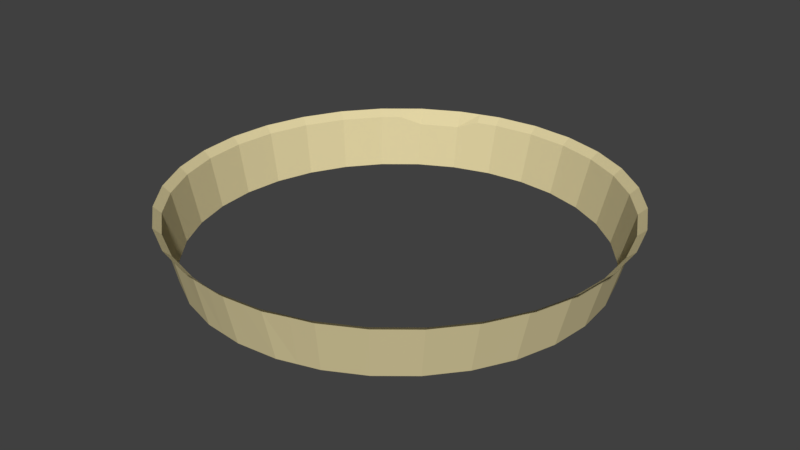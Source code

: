 # Source: citywalls.blend  (saved by Blender 2.78.0; exported with 4.5.12 LTS)
import bpy
from mathutils import Matrix  # noqa: F401  (used for matrix-valued properties, if any)

bpy.ops.wm.read_factory_settings(use_empty=True)
scene = bpy.context.scene
scene.name = 'Scene'

# ---- collections
col_collection_1 = bpy.data.collections.new('Collection 1'); scene.collection.children.link(col_collection_1)

# ---- materials (node trees are filled in below, after node groups)
mat_material = bpy.data.materials.new('Material')
mat_material.alpha_threshold = 0.0
mat_material.use_transparent_shadow = False
mat_material.preview_render_type = 'CUBE'
mat_material.diffuse_color = (0.7484, 0.6519, 0.3663, 1.0)
mat_material.specular_color = (0.9114, 0.8588, 0.4798)
mat_material.roughness = 0.5

# ---- material node trees

# ---- world
world_world = bpy.data.worlds.new('World'); scene.world = world_world
world_world.color = (0.05088, 0.05088, 0.05088)
world_world.use_sun_shadow = False
world_world.sun_shadow_jitter_overblur = 0.0
world_world.cycles.sampling_method = 'MANUAL'

# ---- meshes
me_cylinder = bpy.data.meshes.new('Cylinder')
me_cylinder.from_pydata([(0.1131, 1.048, -1.703), (0.3158, 1.008, -1.703), (0.5068, 0.9286, -1.703), (0.6787, 0.8138, -1.703), (0.8249, 0.6676, -1.703), (0.9397, 0.4957, -1.703), (1.019, 0.3048, -1.703), (1.059, 0.102, -1.703), (1.059, -0.1047, -1.703), (1.019, -0.3075, -1.703), (0.9397, -0.4985, -1.703), (0.8249, -0.6703, -1.703), (0.6787, -0.8165, -1.703), (0.5068, -0.9314, -1.703), (0.3158, -1.01, -1.703), (0.09833, -1.051, -1.662), (-0.09676, -1.051, -1.662), (-0.2964, -1.01, -1.703), (-0.4874, -0.9314, -1.703), (-0.6593, -0.8165, -1.703), (-0.8054, -0.6703, -1.703), (-0.9203, -0.4985, -1.703), (-0.9994, -0.3075, -1.703), (-1.04, -0.1047, -1.703), (-1.04, 0.102, -1.703), (-0.9994, 0.3048, -1.703), (-0.9203, 0.4957, -1.703), (-0.8054, 0.6676, -1.703), (-0.6593, 0.8138, -1.703), (-0.4838, 0.9216, -1.451), (-0.2964, 1.008, -1.703), (-0.09363, 1.048, -1.703), (-0.197, 1.038, -1.703), (0.0, 1.0, 0.0), (0.1951, 0.9808, 0.0), (-0.3973, 0.9678, -1.451), (0.3827, 0.9239, 0.0), (-0.5702, 0.8754, -1.451), (0.5556, 0.8315, 0.0), (-0.7395, 0.7479, -1.703), (0.7071, 0.7071, 0.0), (-0.8713, 0.5873, -1.703), (0.8315, 0.5556, 0.0), (-0.9692, 0.4041, -1.703), (0.9239, 0.3827, 0.0), (-1.03, 0.2054, -1.703), (0.9808, 0.1951, 0.0), (-1.05, -0.001362, -1.703), (1.0, 7.55e-08, 0.0), (-1.03, -0.2081, -1.703), (0.9808, -0.1951, 0.0), (-0.9692, -0.4069, -1.703), (0.9239, -0.3827, 0.0), (-0.8713, -0.5901, -1.703), (0.8315, -0.5556, 0.0), (-0.7395, -0.7506, -1.703), (0.7071, -0.7071, 0.0), (-0.579, -0.8824, -1.703), (0.5556, -0.8315, 0.0), (-0.3958, -0.9803, -1.703), (0.3827, -0.9239, 0.0), (-0.197, -1.041, -1.703), (0.1951, -0.9808, 0.0), (0.0007803, -1.06, -1.662), (-3.258e-07, -1.0, 0.0), (0.1959, -1.041, -1.662), (-0.1951, -0.9808, 0.0), (0.4152, -0.9803, -1.703), (-0.3827, -0.9239, 0.0), (0.5984, -0.8824, -1.703), (-0.5556, -0.8315, 0.0), (0.759, -0.7506, -1.703), (-0.7071, -0.7071, 0.0), (0.8908, -0.5901, -1.703), (-0.8315, -0.5556, 0.0), (0.9887, -0.4069, -1.703), (-0.9239, -0.3827, 0.0), (1.049, -0.2081, -1.703), (-0.9808, -0.1951, 0.0), (1.069, -0.001363, -1.703), (-1.0, 9.656e-07, 0.0), (1.049, 0.2054, -1.703), (-0.9808, 0.1951, 0.0), (0.9887, 0.4041, -1.703), (-0.9239, 0.3827, 0.0), (0.8908, 0.5873, -1.703), (-0.8315, 0.5556, 0.0), (0.759, 0.7479, -1.703), (-0.7071, 0.7071, 0.0), (0.5984, 0.8797, -1.703), (-0.5556, 0.8315, 0.0), (0.4152, 0.9776, -1.703), (-0.3827, 0.9239, 0.0), (0.2165, 1.038, -1.703), (-0.1951, 0.9808, 0.0), (0.009728, 1.058, -1.703), (-0.09754, 0.9904, 0.0), (-0.2889, 0.9523, 0.0), (-0.4691, 0.8777, 0.0), (-0.6313, 0.7693, 0.0), (-0.7693, 0.6313, 0.0), (-0.8777, 0.4691, 0.0), (-0.9523, 0.2889, 0.0), (-0.9904, 0.09755, 0.0), (-0.9904, -0.09754, 0.0), (-0.9523, -0.2889, 0.0), (-0.8777, -0.4691, 0.0), (-0.7693, -0.6313, 0.0), (-0.6313, -0.7693, 0.0), (-0.4691, -0.8777, 0.0), (-0.2889, -0.9523, 0.0), (-0.09755, -0.9904, 0.0), (0.09754, -0.9904, 0.0), (0.2889, -0.9523, 0.0), (0.4691, -0.8777, 0.0), (0.6313, -0.7693, 0.0), (0.7693, -0.6313, 0.0), (0.8777, -0.4691, 0.0), (0.9523, -0.2889, 0.0), (0.9904, -0.09755, 0.0), (0.9904, 0.09755, 0.0), (0.9523, 0.2889, 0.0), (0.8777, 0.4691, 0.0), (0.7693, 0.6313, 0.0), (0.6313, 0.7693, 0.0), (0.4691, 0.8777, 0.0), (0.2889, 0.9523, 0.0), (0.09755, 0.9904, 0.0), (0.1181, 1.087, -1.93), (0.3282, 1.046, -1.93), (0.5261, 0.9636, -1.93), (0.7042, 0.8446, -1.93), (0.8556, 0.6931, -1.93), (0.9747, 0.515, -1.93), (1.057, 0.3171, -1.93), (1.098, 0.107, -1.93), (1.098, -0.1072, -1.93), (1.057, -0.3173, -1.93), (0.9747, -0.5152, -1.93), (0.8556, -0.6933, -1.93), (0.7042, -0.8448, -1.93), (0.5261, -0.9638, -1.93), (0.3282, -1.046, -1.93), (0.1181, -1.088, -1.93), (-0.09615, -1.088, -1.93), (-0.3062, -1.046, -1.93), (-0.5042, -0.9638, -1.93), (-0.6823, -0.8448, -1.93), (-0.8337, -0.6933, -1.93), (-0.9527, -0.5152, -1.93), (-1.035, -0.3173, -1.93), (-1.077, -0.1072, -1.93), (-1.077, 0.107, -1.93), (-1.035, 0.3171, -1.93), (-0.9527, 0.515, -1.93), (-0.8337, 0.6931, -1.93), (-0.6823, 0.8446, -1.93), (-0.5042, 0.9636, -1.93), (-0.3062, 1.046, -1.93), (-0.09615, 1.087, -1.93), (-0.2033, 1.077, -1.93), (-0.4092, 1.014, -1.93), (-0.5991, 0.9128, -1.93), (-0.7655, 0.7763, -1.93), (-0.902, 0.6099, -1.93), (-1.003, 0.4201, -1.93), (-1.066, 0.2141, -1.93), (-1.087, -0.0001257, -1.93), (-1.066, -0.2143, -1.93), (-1.003, -0.4203, -1.93), (-0.902, -0.6102, -1.93), (-0.7655, -0.7765, -1.93), (-0.5991, -0.9131, -1.93), (-0.4092, -1.015, -1.93), (-0.2033, -1.077, -1.93), (0.01095, -1.098, -1.93), (0.2252, -1.077, -1.93), (0.4311, -1.015, -1.93), (0.621, -0.9131, -1.93), (0.7874, -0.7765, -1.93), (0.9239, -0.6102, -1.93), (1.025, -0.4203, -1.93), (1.088, -0.2143, -1.93), (1.109, -0.0001267, -1.93), (1.088, 0.2141, -1.93), (1.025, 0.4201, -1.93), (0.9239, 0.6099, -1.93), (0.7874, 0.7763, -1.93), (0.621, 0.9128, -1.93), (0.4311, 1.014, -1.93), (0.2252, 1.077, -1.93), (0.01095, 1.098, -1.93)], [], [(117, 54, 73, 10), (66, 110, 17, 61), (97, 94, 32, 30), (123, 42, 85, 4), (54, 116, 11, 73), (116, 56, 71, 11), (68, 109, 18, 59), (96, 33, 95, 31), (122, 44, 83, 5), (56, 115, 12, 71), (115, 58, 69, 12), (44, 121, 6, 83), (121, 46, 81, 6), (58, 114, 13, 69), (101, 86, 41, 26), (127, 34, 93, 0), (46, 120, 7, 81), (120, 48, 79, 7), (60, 113, 14, 67), (100, 88, 39, 27), (126, 36, 91, 1), (48, 119, 8, 79), (119, 50, 77, 8), (62, 112, 15, 65), (99, 90, 37, 28), (125, 38, 89, 2), (50, 118, 9, 77), (118, 52, 75, 9), (64, 111, 16, 63), (98, 92, 35, 29), (78, 104, 23, 49), (124, 40, 87, 3), (52, 117, 10, 75), (111, 66, 61, 16), (38, 124, 3, 89), (90, 98, 29, 37), (105, 78, 49, 22), (76, 105, 22, 51), (112, 64, 63, 15), (36, 125, 2, 91), (88, 99, 28, 39), (106, 76, 51, 21), (74, 106, 21, 53), (113, 62, 65, 14), (34, 126, 1, 93), (86, 100, 27, 41), (107, 74, 53, 20), (72, 107, 20, 55), (114, 60, 67, 13), (33, 127, 0, 95), (84, 101, 26, 43), (108, 72, 55, 19), (70, 108, 19, 57), (102, 84, 43, 25), (82, 102, 25, 45), (109, 70, 57, 18), (42, 122, 5, 85), (94, 96, 31, 32), (103, 82, 45, 24), (80, 103, 24, 47), (110, 68, 59, 17), (40, 123, 4, 87), (92, 97, 30, 35), (104, 80, 47, 23), (49, 23, 151, 168), (18, 57, 172, 146), (31, 95, 191, 159), (41, 27, 155, 164), (95, 0, 128, 191), (22, 49, 168, 150), (0, 93, 190, 128), (59, 18, 146, 173), (32, 31, 159, 160), (1, 91, 189, 129), (93, 1, 129, 190), (26, 41, 164, 154), (91, 2, 130, 189), (51, 22, 150, 169), (2, 89, 188, 130), (89, 3, 131, 188), (17, 59, 173, 145), (87, 4, 132, 187), (30, 32, 160, 158), (3, 87, 187, 131), (5, 83, 185, 133), (43, 26, 154, 165), (4, 85, 186, 132), (21, 51, 169, 149), (81, 7, 135, 184), (85, 5, 133, 186), (61, 17, 145, 174), (8, 77, 182, 136), (35, 30, 158, 161), (83, 6, 134, 185), (75, 10, 138, 181), (25, 43, 165, 153), (6, 81, 184, 134), (53, 21, 149, 170), (11, 71, 179, 139), (7, 79, 183, 135), (16, 61, 174, 144), (69, 13, 141, 178), (29, 35, 161, 157), (79, 8, 136, 183), (14, 65, 176, 142), (45, 25, 153, 166), (77, 9, 137, 182), (20, 53, 170, 148), (9, 75, 181, 137), (63, 16, 144, 175), (37, 29, 157, 162), (10, 73, 180, 138), (24, 45, 166, 152), (73, 11, 139, 180), (55, 20, 148, 171), (71, 12, 140, 179), (28, 37, 162, 156), (12, 69, 178, 140), (47, 24, 152, 167), (13, 67, 177, 141), (19, 55, 171, 147), (67, 14, 142, 177), (39, 28, 156, 163), (65, 15, 143, 176), (23, 47, 167, 151), (15, 63, 175, 143), (57, 19, 147, 172), (27, 39, 163, 155)])
_uv = me_cylinder.uv_layers.new(name='UVMap')
_uv.uv.foreach_set('vector', [0.666, 0.9578, 0.6676, 0.9802, 0.3923, 0.9915, 0.3906, 0.9678, 0.3285, 0.3793, 0.3296, 0.4066, 0.05372, 0.4137, 0.05261, 0.3849, 0.6604, 0.2227, 0.6602, 0.2543, 0.3842, 0.2543, 0.3845, 0.2208, 0.6632, 0.6075, 0.662, 0.6367, 0.3864, 0.6276, 0.3876, 0.5966, 0.3334, 0.02481, 0.332, 0.0501, 0.05634, 0.03598, 0.05784, 0.009186, 0.332, 0.0501, 0.3306, 0.07538, 0.05484, 0.06277, 0.05634, 0.03598, 0.3306, 0.4339, 0.332, 0.4575, 0.05634, 0.4677, 0.05484, 0.4426, 0.6604, 0.2857, 0.6606, 0.317, 0.3847, 0.3207, 0.3845, 0.2875, 0.6613, 0.6678, 0.6606, 0.6988, 0.3848, 0.6933, 0.3856, 0.6605, 0.3306, 0.07538, 0.3296, 0.1039, 0.05372, 0.09298, 0.05484, 0.06277, 0.3296, 0.1039, 0.3285, 0.1324, 0.05261, 0.1232, 0.05372, 0.09298, 0.6606, 0.6988, 0.6603, 0.7304, 0.3846, 0.7269, 0.3848, 0.6933, 0.6603, 0.7304, 0.6601, 0.7621, 0.3843, 0.7604, 0.3846, 0.7269, 0.3285, 0.1324, 0.3279, 0.1631, 0.05192, 0.1557, 0.05261, 0.1232, 0.9985, 0.4579, 1.0, 0.4803, 0.7246, 0.49, 0.723, 0.4662, 0.6612, 0.3469, 0.6618, 0.3767, 0.386, 0.384, 0.3853, 0.3524, 0.6601, 0.7621, 0.6603, 0.7931, 0.3846, 0.7933, 0.3843, 0.7604, 0.6603, 0.7931, 0.6606, 0.8242, 0.3848, 0.8262, 0.3846, 0.7933, 0.3272, 0.1937, 0.327, 0.2253, 0.051, 0.2216, 0.05123, 0.1881, 0.6651, 0.0474, 0.6638, 0.07272, 0.388, 0.06187, 0.3895, 0.03504, 0.6628, 0.4039, 0.6638, 0.4312, 0.388, 0.4417, 0.387, 0.4129, 0.6606, 0.8242, 0.6613, 0.8535, 0.3856, 0.8572, 0.3848, 0.8262, 0.6613, 0.8535, 0.662, 0.8827, 0.3864, 0.8882, 0.3856, 0.8572, 0.3268, 0.2569, 0.327, 0.2882, 0.06019, 0.293, 0.05998, 0.2616, 0.6628, 0.1013, 0.6618, 0.1298, 0.4417, 0.1251, 0.387, 0.09212, 0.6651, 0.4547, 0.6665, 0.4783, 0.3909, 0.4916, 0.3895, 0.4667, 0.662, 0.8827, 0.6632, 0.8869, 0.3876, 0.9161, 0.3864, 0.8882, 0.6632, 0.8869, 0.6644, 0.9354, 0.3889, 0.944, 0.3876, 0.9161, 0.3272, 0.3196, 0.3279, 0.3495, 0.06106, 0.3542, 0.06041, 0.3243, 0.6612, 0.1605, 0.6606, 0.1911, 0.4405, 0.1865, 0.4411, 0.1558, 0.993, 0.2622, 0.9933, 0.2933, 0.7175, 0.2918, 0.7172, 0.2589, 0.666, 0.552, 0.6644, 0.5783, 0.3889, 0.5656, 0.3906, 0.5378, 0.6644, 0.9354, 0.666, 0.9578, 0.3906, 0.9678, 0.3889, 0.944, 0.3279, 0.3495, 0.3285, 0.3793, 0.05261, 0.3849, 0.06106, 0.3542, 0.6676, 0.5257, 0.666, 0.552, 0.3906, 0.5378, 0.3923, 0.5099, 0.6618, 0.1298, 0.6612, 0.1605, 0.4411, 0.1558, 0.4417, 0.1251, 0.9933, 0.2306, 0.993, 0.2622, 0.7172, 0.2589, 0.7175, 0.2253, 0.9935, 0.1989, 0.9933, 0.2306, 0.7175, 0.2253, 0.7177, 0.1918, 0.327, 0.2882, 0.3272, 0.3196, 0.06041, 0.3243, 0.06019, 0.293, 0.6638, 0.4312, 0.6651, 0.4547, 0.3895, 0.4667, 0.388, 0.4417, 0.6638, 0.07272, 0.6628, 0.1013, 0.387, 0.09212, 0.388, 0.06187, 0.9942, 0.1679, 0.9935, 0.1989, 0.7177, 0.1918, 0.7184, 0.1589, 0.9948, 0.1369, 0.9942, 0.1679, 0.7184, 0.1589, 0.7191, 0.126, 0.327, 0.2253, 0.3268, 0.2569, 0.05998, 0.2616, 0.051, 0.2216, 0.6618, 0.3767, 0.6628, 0.4039, 0.387, 0.4129, 0.386, 0.384, 0.6665, 0.02207, 0.6651, 0.0474, 0.3895, 0.03504, 0.3909, 0.008203, 0.9959, 0.1076, 0.9948, 0.1369, 0.7191, 0.126, 0.7203, 0.09507, 0.997, 0.07842, 0.9959, 0.1076, 0.7203, 0.09507, 0.7215, 0.0641, 0.3279, 0.1631, 0.3272, 0.1937, 0.05123, 0.1881, 0.05192, 0.1557, 0.6606, 0.317, 0.6612, 0.3469, 0.3853, 0.3524, 0.3847, 0.3207, 0.997, 0.4355, 0.9985, 0.4579, 0.723, 0.4662, 0.7215, 0.4425, 0.9985, 0.05212, 0.997, 0.07842, 0.7215, 0.0641, 0.723, 0.03624, 1.0, 0.02582, 0.9985, 0.05212, 0.723, 0.03624, 0.7246, 0.008373, 0.9959, 0.4092, 0.997, 0.4355, 0.7215, 0.4425, 0.7203, 0.4146, 0.9948, 0.3828, 0.9959, 0.4092, 0.7203, 0.4146, 0.7191, 0.3867, 0.332, 0.4575, 0.3334, 0.4811, 0.05784, 0.4927, 0.05634, 0.4677, 0.662, 0.6367, 0.6613, 0.6678, 0.3856, 0.6605, 0.3864, 0.6276, 0.6602, 0.2543, 0.6604, 0.2857, 0.3845, 0.2875, 0.3842, 0.2543, 0.9942, 0.3536, 0.9948, 0.3828, 0.7191, 0.3867, 0.7184, 0.3557, 0.9935, 0.3243, 0.9942, 0.3536, 0.7184, 0.3557, 0.7177, 0.3247, 0.3296, 0.4066, 0.3306, 0.4339, 0.05484, 0.4426, 0.05372, 0.4137, 0.6644, 0.5783, 0.6632, 0.6075, 0.3876, 0.5966, 0.3889, 0.5656, 0.6606, 0.1911, 0.6604, 0.2227, 0.3845, 0.2208, 0.4405, 0.1865, 0.9933, 0.2933, 0.9935, 0.3243, 0.7177, 0.3247, 0.7175, 0.2918, 0.7172, 0.2589, 0.7175, 0.2918, 0.6667, 0.2937, 0.6665, 0.2596, 0.05634, 0.4677, 0.05784, 0.4927, 0.007333, 0.501, 0.005776, 0.4751, 0.3845, 0.2875, 0.3847, 0.3207, 0.3339, 0.3238, 0.3337, 0.2894, 0.3909, 0.008203, 0.3895, 0.03504, 0.3389, 0.02781, 0.3403, 0.0, 0.3847, 0.3207, 0.3853, 0.3524, 0.3346, 0.3566, 0.3339, 0.3238, 0.7175, 0.2253, 0.7172, 0.2589, 0.6665, 0.2596, 0.6667, 0.2248, 0.3853, 0.3524, 0.386, 0.384, 0.3352, 0.3894, 0.3346, 0.3566, 0.05484, 0.4426, 0.05634, 0.4677, 0.005776, 0.4751, 0.004219, 0.4492, 0.3842, 0.2543, 0.3845, 0.2875, 0.3337, 0.2894, 0.3334, 0.255, 0.387, 0.4129, 0.388, 0.4417, 0.3374, 0.4492, 0.3363, 0.4193, 0.386, 0.384, 0.387, 0.4129, 0.3363, 0.4193, 0.3352, 0.3894, 0.723, 0.4662, 0.7246, 0.49, 0.6741, 0.499, 0.6725, 0.4744, 0.388, 0.4417, 0.3895, 0.4667, 0.3389, 0.4751, 0.3374, 0.4492, 0.7177, 0.1918, 0.7175, 0.2253, 0.6667, 0.2248, 0.667, 0.1901, 0.3895, 0.4667, 0.3909, 0.4916, 0.3403, 0.5009, 0.3389, 0.4751, 0.3923, 0.5099, 0.3906, 0.5378, 0.34, 0.5298, 0.3417, 0.5009, 0.05372, 0.4137, 0.05484, 0.4426, 0.004219, 0.4492, 0.003063, 0.4192, 0.3889, 0.5656, 0.3876, 0.5966, 0.3369, 0.5908, 0.3382, 0.5587, 0.3845, 0.2208, 0.3842, 0.2543, 0.3334, 0.255, 0.3337, 0.2203, 0.3906, 0.5378, 0.3889, 0.5656, 0.3382, 0.5587, 0.34, 0.5298, 0.3856, 0.6605, 0.3848, 0.6933, 0.334, 0.691, 0.3348, 0.6569, 0.7215, 0.4425, 0.723, 0.4662, 0.6725, 0.4744, 0.6709, 0.4498, 0.3876, 0.5966, 0.3864, 0.6276, 0.3356, 0.6229, 0.3369, 0.5908, 0.7184, 0.1589, 0.7177, 0.1918, 0.667, 0.1901, 0.6677, 0.156, 0.3843, 0.7604, 0.3846, 0.7933, 0.3337, 0.7946, 0.3334, 0.7605, 0.3864, 0.6276, 0.3856, 0.6605, 0.3348, 0.6569, 0.3356, 0.6229, 0.05261, 0.3849, 0.05372, 0.4137, 0.003063, 0.4192, 0.001906, 0.3893, 0.3856, 0.8572, 0.3864, 0.8882, 0.3356, 0.8929, 0.3348, 0.8608, 0.4405, 0.1865, 0.3845, 0.2208, 0.3337, 0.2203, 0.3339, 0.1856, 0.3848, 0.6933, 0.3846, 0.7269, 0.3337, 0.7258, 0.334, 0.691, 0.3889, 0.944, 0.3906, 0.9678, 0.34, 0.9754, 0.3382, 0.9508, 0.7203, 0.4146, 0.7215, 0.4425, 0.6709, 0.4498, 0.6697, 0.4209, 0.3846, 0.7269, 0.3843, 0.7604, 0.3334, 0.7605, 0.3337, 0.7258, 0.7191, 0.126, 0.7184, 0.1589, 0.6677, 0.156, 0.6685, 0.1219, 0.05634, 0.03598, 0.05484, 0.06277, 0.004219, 0.05552, 0.005776, 0.02776, 0.3846, 0.7933, 0.3848, 0.8262, 0.334, 0.8287, 0.3337, 0.7946, 0.06106, 0.3542, 0.05261, 0.3849, 0.001906, 0.3893, 0.001193, 0.3565, 0.05261, 0.1232, 0.05192, 0.1557, 0.001193, 0.1518, 0.001906, 0.1181, 0.4411, 0.1558, 0.4405, 0.1865, 0.3339, 0.1856, 0.3346, 0.152, 0.3848, 0.8262, 0.3856, 0.8572, 0.3348, 0.8608, 0.334, 0.8287, 0.051, 0.2216, 0.05998, 0.2616, 0.0, 0.2548, 0.0002405, 0.2201, 0.7191, 0.3867, 0.7203, 0.4146, 0.6697, 0.4209, 0.6685, 0.392, 0.3864, 0.8882, 0.3876, 0.9161, 0.3369, 0.9219, 0.3356, 0.8929, 0.7203, 0.09507, 0.7191, 0.126, 0.6685, 0.1219, 0.6697, 0.08984, 0.3876, 0.9161, 0.3889, 0.944, 0.3382, 0.9508, 0.3369, 0.9219, 0.06041, 0.3243, 0.06106, 0.3542, 0.001193, 0.3565, 0.000481, 0.3237, 0.4417, 0.1251, 0.4411, 0.1558, 0.3346, 0.152, 0.3352, 0.1183, 0.3906, 0.9678, 0.3923, 0.9915, 0.3417, 1.0, 0.34, 0.9754, 0.7184, 0.3557, 0.7191, 0.3867, 0.6685, 0.392, 0.6677, 0.3599, 0.05784, 0.009186, 0.05634, 0.03598, 0.005776, 0.02776, 0.007333, 0.0, 0.7215, 0.0641, 0.7203, 0.09507, 0.6697, 0.08984, 0.6709, 0.05775, 0.05484, 0.06277, 0.05372, 0.09298, 0.003063, 0.08683, 0.004219, 0.05552, 0.387, 0.09212, 0.4417, 0.1251, 0.3352, 0.1183, 0.3363, 0.08695, 0.05372, 0.09298, 0.05261, 0.1232, 0.001906, 0.1181, 0.003063, 0.08683, 0.7177, 0.3247, 0.7184, 0.3557, 0.6677, 0.3599, 0.667, 0.3278, 0.05192, 0.1557, 0.05123, 0.1881, 0.0004811, 0.1854, 0.001193, 0.1518, 0.723, 0.03624, 0.7215, 0.0641, 0.6709, 0.05775, 0.6725, 0.02887, 0.05123, 0.1881, 0.051, 0.2216, 0.0002405, 0.2201, 0.0004811, 0.1854, 0.388, 0.06187, 0.387, 0.09212, 0.3363, 0.08695, 0.3374, 0.05561, 0.05998, 0.2616, 0.06019, 0.293, 0.0002405, 0.2892, 0.0, 0.2548, 0.7175, 0.2918, 0.7177, 0.3247, 0.667, 0.3278, 0.6667, 0.2937, 0.06019, 0.293, 0.06041, 0.3243, 0.000481, 0.3237, 0.0002405, 0.2892, 0.7246, 0.008373, 0.723, 0.03624, 0.6725, 0.02887, 0.6741, 0.0, 0.3895, 0.03504, 0.388, 0.06187, 0.3374, 0.05561, 0.3389, 0.02781])
me_cylinder.materials.append(mat_material)
me_cylinder.use_remesh_preserve_volume = False
me_cylinder.use_remesh_preserve_attributes = False
me_cylinder.use_mirror_vertex_groups = False
me_cylinder.update()

# ---- objects
ob_cylinder = bpy.data.objects.new('Cylinder', me_cylinder)

# ---- transforms, parenting, visibility, modifiers, constraints
ob_cylinder.location = (-0.08428, 0.1696, -0.05201)
ob_cylinder.scale = (2.177, 2.177, -0.3223)
ob_cylinder.lineart.crease_threshold = 0.0

# ---- collection membership
col_collection_1.objects.link(ob_cylinder)

# ---- scene / render settings (as saved in the file)
scene.frame_start = 1; scene.frame_end = 250; scene.frame_set(1)
scene.render.engine = 'BLENDER_EEVEE_NEXT'
scene.render.resolution_percentage = 50
scene.render.dither_intensity = 0.0
scene.cycles.use_denoising = False
scene.cycles.samples = 128
scene.cycles.sampling_pattern = 'TABULATED_SOBOL'
scene.cycles.light_sampling_threshold = 0.0
scene.cycles.use_adaptive_sampling = False
scene.cycles.use_light_tree = False
scene.cycles.blur_glossy = 0.0
scene.cycles.sample_clamp_indirect = 0.0
scene.view_settings.view_transform = 'Standard'
bpy.context.view_layer.update()

# ---- added for rendering (the .blend has no active camera and no usable light): camera, sun
cam_auto = bpy.data.cameras.new('AutoCamera')
cam_auto.lens = 50.0
cam_auto.sensor_width = 36.0
cam_auto.clip_end = 1000.0
ob_auto_camera = bpy.data.objects.new('AutoCamera', cam_auto)
scene.collection.objects.link(ob_auto_camera)
ob_auto_camera.location = (6.22046, -7.36772, 5.28371)
ob_auto_camera.rotation_euler = (1.09748, -7.21219e-08, 0.694738)
scene.camera = ob_auto_camera
light_auto_sun = bpy.data.lights.new('AutoSun', 'SUN')
light_auto_sun.energy = 3.0
light_auto_sun.angle = 0.0523599
ob_auto_sun = bpy.data.objects.new('AutoSun', light_auto_sun)
scene.collection.objects.link(ob_auto_sun)
ob_auto_sun.rotation_euler = (0.872665, 0.174533, 0.523599)
bpy.context.view_layer.update()
